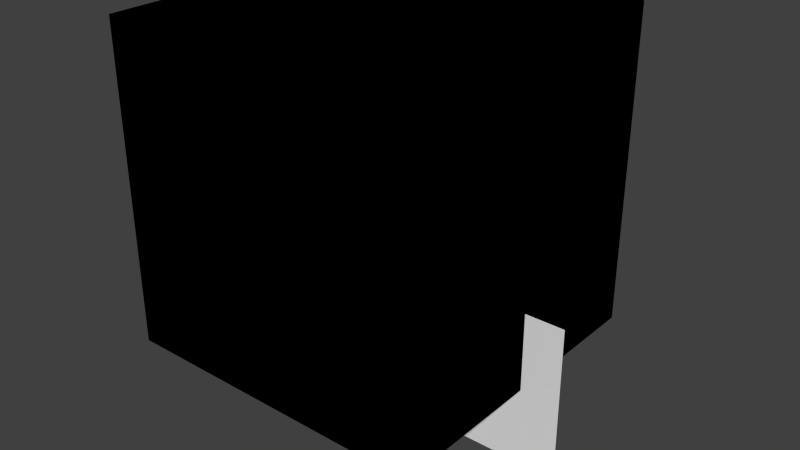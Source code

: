 # Source: experimental_py_code_on_list_of_CATF_files.blend  (saved by Blender 2.79.0; exported with 4.5.12 LTS)
import bpy
from mathutils import Matrix  # noqa: F401  (used for matrix-valued properties, if any)

bpy.ops.wm.read_factory_settings(use_empty=True)
scene = bpy.context.scene
scene.name = 'Case'

# ---- collections
col_collection_1 = bpy.data.collections.new('Collection 1'); scene.collection.children.link(col_collection_1)

# ---- materials (node trees are filled in below, after node groups)
mat_burner = bpy.data.materials.new('Burner')
mat_burner.alpha_threshold = 0.0
mat_burner.diffuse_color = (0.8, 0.0, 0.0, 1.0)
mat_burner.roughness = 0.5
mat_open = bpy.data.materials.new('OPEN')
mat_open.alpha_threshold = 0.0
mat_open.diffuse_color = (0.2, 0.8, 0.8, 1.0)
mat_open.roughness = 0.5
mat_inert = bpy.data.materials.new('INERT')
mat_inert.alpha_threshold = 0.0
mat_inert.diffuse_color = (0.8, 0.8, 0.2, 1.0)
mat_inert.roughness = 0.5

# ---- material node trees

# ---- world
world_world = bpy.data.worlds.new('World'); scene.world = world_world
world_world.color = (0.05088, 0.05088, 0.05088)
world_world.use_sun_shadow = False
world_world.sun_shadow_jitter_overblur = 0.0
world_world.cycles.sampling_method = 'NONE'
world_world.cycles.sample_map_resolution = 256

# ---- meshes
me_plane_002 = bpy.data.meshes.new('Plane.002')
me_plane_002.from_pydata([(-1.0, -1.0, 0.0), (1.0, -1.0, 0.0), (-1.0, 1.0, 0.0), (1.0, 1.0, 0.0)], [], [(0, 1, 3, 2)])
me_plane_002.materials.append(mat_burner)
me_plane_002.use_remesh_preserve_volume = False
me_plane_002.use_remesh_preserve_attributes = False
me_plane_002.use_mirror_vertex_groups = False
me_plane_002.update()
me_plane_001 = bpy.data.meshes.new('Plane.001')
me_plane_001.from_pydata([(-1.0, -1.0, 0.0), (1.0, -1.0, 0.0), (-1.0, 1.0, 0.0), (1.0, 1.0, 0.0)], [], [(0, 1, 3, 2)])
me_plane_001.use_remesh_preserve_volume = False
me_plane_001.use_remesh_preserve_attributes = False
me_plane_001.use_mirror_vertex_groups = False
me_plane_001.update()
me_plane = bpy.data.meshes.new('Plane')
me_plane.from_pydata([(-1.0, -1.0, 0.0), (1.0, -1.0, 0.0), (-1.0, 1.0, 0.0), (1.0, 1.0, 0.0), (-1.0, -1.0, 4.0), (1.0, -1.0, 4.0), (-1.0, 1.0, 4.0), (1.0, 1.0, 4.0)], [], [(4, 5, 7, 6), (0, 1, 5, 4), (1, 3, 7, 5), (2, 0, 4, 6), (3, 2, 6, 7)])
me_plane.materials.append(mat_open)
me_plane.use_remesh_preserve_volume = False
me_plane.use_remesh_preserve_attributes = False
me_plane.use_mirror_vertex_groups = False
me_plane.update()
me_cube = bpy.data.meshes.new('Cube')
me_cube.from_pydata([(1.0, 1.0, -1.0), (1.0, -1.0, -1.0), (-1.0, -1.0, -1.0), (-1.0, 1.0, -1.0), (1.0, 1.0, 1.0), (1.0, -1.0, 1.0), (-1.0, -1.0, 1.0), (-1.0, 1.0, 1.0)], [], [(0, 1, 2, 3), (4, 7, 6, 5), (0, 4, 5, 1), (1, 5, 6, 2), (2, 6, 7, 3), (4, 0, 3, 7)])
me_cube.materials.append(mat_inert)
me_cube.materials.append(mat_burner)
me_cube.use_remesh_preserve_volume = False
me_cube.use_remesh_preserve_attributes = False
me_cube.use_mirror_vertex_groups = False
me_cube.update()

# ---- objects
ob_burner = bpy.data.objects.new('Burner', me_plane_002)
ob_slice = bpy.data.objects.new('Slice', me_plane_001)
ob_domain_boundary_conditions = bpy.data.objects.new('Domain boundary conditions', me_plane)
ob_domain = bpy.data.objects.new('Domain', me_plane)
ob_cube = bpy.data.objects.new('Cube', me_cube)

# ---- transforms, parenting, visibility, modifiers, constraints
ob_burner.location = (0.0, 0.0, 2.01)
ob_burner.scale = (0.5, 0.5, 1.0)
ob_burner.display_type = 'SOLID'
ob_burner.show_transparent = True
ob_burner.lineart.crease_threshold = 0.0
ob_slice.location = (1.5, 0.0, 0.0)
ob_slice.rotation_euler = (1.571, -0.0, 0.0)
ob_slice.display_type = 'WIRE'
ob_slice.show_transparent = True
ob_slice.lineart.crease_threshold = 0.0
ob_domain_boundary_conditions.location = (0.0, 0.0, 0.0)
ob_domain_boundary_conditions.scale = (2.0, 2.0, 1.0)
ob_domain_boundary_conditions.display_type = 'SOLID'
ob_domain_boundary_conditions.show_transparent = True
ob_domain_boundary_conditions.lineart.crease_threshold = 0.0
ob_domain.location = (0.0, 0.0, 0.0)
ob_domain.scale = (2.0, 2.0, 1.0)
ob_domain.display_type = 'WIRE'
ob_domain.show_transparent = True
ob_domain.lineart.crease_threshold = 0.0
ob_cube.location = (0.0, 0.0, 1.0)
ob_cube.lock_rotations_4d = False
ob_cube.empty_display_type = 'ARROWS'
ob_cube.lineart.crease_threshold = 0.0
_m = ob_cube.modifiers.new('ParticleSystem 1', 'PARTICLE_SYSTEM')
_m = ob_cube.modifiers.new('ParticleSystem 2', 'PARTICLE_SYSTEM')

# ---- collection membership
col_collection_1.objects.link(ob_burner)
col_collection_1.objects.link(ob_slice)
col_collection_1.objects.link(ob_domain_boundary_conditions)
col_collection_1.objects.link(ob_domain)
col_collection_1.objects.link(ob_cube)

# ---- scene / render settings (as saved in the file)
scene.frame_start = 1; scene.frame_end = 250; scene.frame_set(1)
scene.render.engine = 'CYCLES'
scene.render.resolution_percentage = 50
scene.render.dither_intensity = 0.0
scene.cycles.use_denoising = False
scene.cycles.samples = 10
scene.cycles.sampling_pattern = 'TABULATED_SOBOL'
scene.cycles.light_sampling_threshold = 0.0
scene.cycles.use_adaptive_sampling = False
scene.cycles.use_light_tree = False
scene.cycles.blur_glossy = 0.0
scene.cycles.pixel_filter_type = 'GAUSSIAN'
scene.cycles.sample_clamp_indirect = 0.0
scene.view_settings.view_transform = 'Standard'
bpy.context.view_layer.update()

# ---- added for rendering (the .blend has no active camera and no usable light): camera, sun
cam_auto = bpy.data.cameras.new('AutoCamera')
cam_auto.lens = 50.0
cam_auto.sensor_width = 36.0
cam_auto.clip_end = 1000.0
ob_auto_camera = bpy.data.objects.new('AutoCamera', cam_auto)
scene.collection.objects.link(ob_auto_camera)
ob_auto_camera.location = (7.49103, -8.68923, 7.29282)
ob_auto_camera.rotation_euler = (1.09748, -7.21219e-08, 0.694738)
scene.camera = ob_auto_camera
light_auto_sun = bpy.data.lights.new('AutoSun', 'SUN')
light_auto_sun.energy = 3.0
light_auto_sun.angle = 0.0523599
ob_auto_sun = bpy.data.objects.new('AutoSun', light_auto_sun)
scene.collection.objects.link(ob_auto_sun)
ob_auto_sun.rotation_euler = (0.872665, 0.174533, 0.523599)
bpy.context.view_layer.update()
